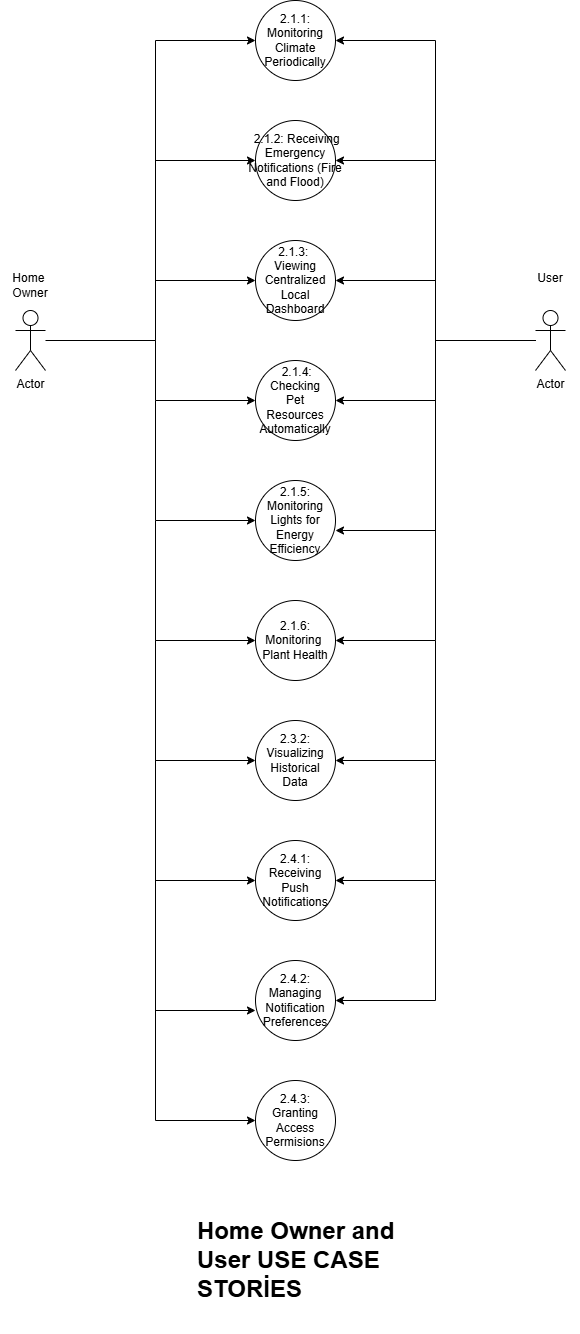

The diagram above was exported from draw.io. Its source (the exported page's mxGraphModel, read from the mxfile embedded in the PNG):
<mxGraphModel dx="1783" dy="971" grid="1" gridSize="10" guides="1" tooltips="1" connect="1" arrows="1" fold="1" page="1" pageScale="1" pageWidth="827" pageHeight="1169" background="light-dark(#FFFFFF,#FFFFFF)" math="0" shadow="0">
  <root>
    <mxCell id="0" />
    <mxCell id="1" parent="0" />
    <mxCell id="7NkFGC75_fVGDi29I3un-8" edge="1" parent="1" source="7NkFGC75_fVGDi29I3un-1" style="edgeStyle=orthogonalEdgeStyle;rounded=0;orthogonalLoop=1;jettySize=auto;html=1;entryX=0;entryY=0.5;entryDx=0;entryDy=0;strokeColor=light-dark(#000000,#000000);" target="7NkFGC75_fVGDi29I3un-16" value="">
      <mxGeometry relative="1" as="geometry">
        <Array as="points">
          <mxPoint x="340" y="420" />
          <mxPoint x="340" y="120" />
        </Array>
        <mxPoint x="400" y="270" as="targetPoint" />
      </mxGeometry>
    </mxCell>
    <mxCell id="7NkFGC75_fVGDi29I3un-1" parent="1" style="shape=umlActor;verticalLabelPosition=bottom;verticalAlign=top;html=1;outlineConnect=0;strokeColor=light-dark(#000000,#0E0E0E);fillColor=none;" value="&lt;font style=&quot;color: light-dark(rgb(0, 0, 0), rgb(0, 0, 0));&quot;&gt;Actor&lt;/font&gt;" vertex="1">
      <mxGeometry height="60" width="30" x="200" y="390" as="geometry" />
    </mxCell>
    <mxCell id="7NkFGC75_fVGDi29I3un-11" parent="1" style="ellipse;whiteSpace=wrap;html=1;aspect=fixed;fillColor=none;strokeColor=light-dark(#000000,#000000);" value="&lt;font style=&quot;color: light-dark(rgb(0, 0, 0), rgb(0, 0, 0));&quot;&gt;&amp;nbsp;2.1.2: Receiving Emergency Notifications&amp;nbsp;(Fire and Flood)&lt;/font&gt;" vertex="1">
      <mxGeometry height="80" width="80" x="440" y="200" as="geometry" />
    </mxCell>
    <mxCell id="7NkFGC75_fVGDi29I3un-12" parent="1" style="ellipse;whiteSpace=wrap;html=1;aspect=fixed;fillColor=none;strokeColor=light-dark(#000000,#010101);" value="&lt;font style=&quot;color: light-dark(rgb(0, 0, 0), rgb(0, 0, 0));&quot;&gt;2.1.3:&amp;nbsp;&lt;/font&gt;&lt;div&gt;&lt;font style=&quot;color: light-dark(rgb(0, 0, 0), rgb(0, 0, 0));&quot;&gt;Viewing Centralized Local Dashboard&lt;/font&gt;&lt;/div&gt;" vertex="1">
      <mxGeometry height="80" width="80" x="440" y="320" as="geometry" />
    </mxCell>
    <mxCell id="7NkFGC75_fVGDi29I3un-13" parent="1" style="ellipse;whiteSpace=wrap;html=1;aspect=fixed;fillColor=none;strokeColor=light-dark(#000000,#000000);" value="&lt;font style=&quot;color: light-dark(rgb(0, 0, 0), rgb(0, 0, 0));&quot;&gt;&amp;nbsp;2.1.4: Checking&lt;/font&gt;&lt;div&gt;&lt;font style=&quot;color: light-dark(rgb(0, 0, 0), rgb(0, 0, 0));&quot;&gt;Pet Resources Automatically&lt;/font&gt;&lt;/div&gt;" vertex="1">
      <mxGeometry height="80" width="80" x="440" y="440" as="geometry" />
    </mxCell>
    <mxCell id="7NkFGC75_fVGDi29I3un-14" parent="1" style="ellipse;whiteSpace=wrap;html=1;aspect=fixed;fillColor=none;strokeColor=light-dark(#000000,#000000);" value="&lt;font style=&quot;color: light-dark(rgb(0, 0, 0), rgb(0, 0, 0));&quot;&gt;2.1.5: Monitoring Lights for Energy Efficiency&lt;/font&gt;" vertex="1">
      <mxGeometry height="80" width="80" x="440" y="560" as="geometry" />
    </mxCell>
    <mxCell id="7NkFGC75_fVGDi29I3un-15" parent="1" style="ellipse;whiteSpace=wrap;html=1;aspect=fixed;fillColor=none;strokeColor=light-dark(#000000,#010101);" value="&lt;font style=&quot;color: light-dark(rgb(0, 0, 0), rgb(0, 0, 0));&quot;&gt;2.1.6: Monitoring&amp;nbsp; Plant Health&lt;/font&gt;" vertex="1">
      <mxGeometry height="80" width="80" x="440" y="680" as="geometry" />
    </mxCell>
    <mxCell id="7NkFGC75_fVGDi29I3un-16" parent="1" style="ellipse;whiteSpace=wrap;html=1;aspect=fixed;fillColor=none;strokeColor=light-dark(#000000,#0E0E0E);" value="&lt;font style=&quot;color: light-dark(rgb(0, 0, 0), rgb(14, 14, 14));&quot;&gt;2.1.1: Monitoring Climate Periodically&lt;/font&gt;" vertex="1">
      <mxGeometry height="80" width="80" x="440" y="80" as="geometry" />
    </mxCell>
    <mxCell id="7NkFGC75_fVGDi29I3un-17" edge="1" parent="1" style="endArrow=classic;html=1;rounded=0;entryX=0;entryY=0.5;entryDx=0;entryDy=0;strokeColor=light-dark(#000000,#000000);" target="7NkFGC75_fVGDi29I3un-11" value="">
      <mxGeometry height="50" relative="1" width="50" as="geometry">
        <mxPoint x="340" y="240" as="sourcePoint" />
        <mxPoint x="440" y="380" as="targetPoint" />
      </mxGeometry>
    </mxCell>
    <mxCell id="7NkFGC75_fVGDi29I3un-18" edge="1" parent="1" style="endArrow=classic;html=1;rounded=0;strokeColor=light-dark(#000000,#000000);" value="">
      <mxGeometry height="50" relative="1" width="50" as="geometry">
        <Array as="points">
          <mxPoint x="340" y="360" />
        </Array>
        <mxPoint x="340" y="420" as="sourcePoint" />
        <mxPoint x="440" y="360" as="targetPoint" />
      </mxGeometry>
    </mxCell>
    <mxCell id="7NkFGC75_fVGDi29I3un-20" edge="1" parent="1" style="endArrow=classic;html=1;rounded=0;entryX=0;entryY=0.5;entryDx=0;entryDy=0;strokeColor=light-dark(#000000,#000000);" target="7NkFGC75_fVGDi29I3un-13" value="">
      <mxGeometry height="50" relative="1" width="50" as="geometry">
        <Array as="points">
          <mxPoint x="340" y="480" />
        </Array>
        <mxPoint x="340" y="420" as="sourcePoint" />
        <mxPoint x="420" y="460" as="targetPoint" />
      </mxGeometry>
    </mxCell>
    <mxCell id="7NkFGC75_fVGDi29I3un-21" edge="1" parent="1" style="endArrow=classic;html=1;rounded=0;entryX=0;entryY=0.5;entryDx=0;entryDy=0;strokeColor=light-dark(#000000,#000000);" target="7NkFGC75_fVGDi29I3un-14" value="">
      <mxGeometry height="50" relative="1" width="50" as="geometry">
        <Array as="points">
          <mxPoint x="340" y="600" />
        </Array>
        <mxPoint x="340" y="480" as="sourcePoint" />
        <mxPoint x="390" y="530" as="targetPoint" />
      </mxGeometry>
    </mxCell>
    <mxCell id="7NkFGC75_fVGDi29I3un-22" edge="1" parent="1" style="endArrow=classic;html=1;rounded=0;entryX=0;entryY=0.5;entryDx=0;entryDy=0;strokeColor=light-dark(#000000,#000000);" target="7NkFGC75_fVGDi29I3un-15" value="">
      <mxGeometry height="50" relative="1" width="50" as="geometry">
        <Array as="points">
          <mxPoint x="340" y="720" />
        </Array>
        <mxPoint x="340" y="600" as="sourcePoint" />
        <mxPoint x="400" y="640" as="targetPoint" />
      </mxGeometry>
    </mxCell>
    <mxCell id="7NkFGC75_fVGDi29I3un-25" parent="1" style="text;html=1;whiteSpace=wrap;strokeColor=none;fillColor=none;align=center;verticalAlign=middle;rounded=0;" value="&lt;font style=&quot;color: light-dark(rgb(0, 0, 0), rgb(0, 0, 0));&quot;&gt;Home&amp;nbsp;&lt;br&gt;Owner&lt;/font&gt;" vertex="1">
      <mxGeometry height="30" width="60" x="185" y="350" as="geometry" />
    </mxCell>
    <mxCell id="7NkFGC75_fVGDi29I3un-26" parent="1" style="text;html=1;whiteSpace=wrap;overflow=hidden;rounded=0;" value="&lt;h1 style=&quot;margin-top: 0px;&quot;&gt;&lt;font style=&quot;color: light-dark(rgb(0, 0, 0), rgb(0, 0, 0));&quot;&gt;Home Owner and User USE CASE STORİES&lt;/font&gt;&lt;/h1&gt;" vertex="1">
      <mxGeometry height="120" width="214" x="380" y="1290" as="geometry" />
    </mxCell>
    <mxCell id="7NkFGC75_fVGDi29I3un-38" parent="1" style="ellipse;whiteSpace=wrap;html=1;aspect=fixed;fillColor=none;strokeColor=light-dark(#000000,#000000);" value="&lt;font style=&quot;color: light-dark(rgb(0, 0, 0), rgb(0, 0, 0));&quot;&gt;2.4.3:&lt;br&gt;Granting&lt;br&gt;Access&lt;/font&gt;&lt;div&gt;&lt;font style=&quot;color: light-dark(rgb(0, 0, 0), rgb(0, 0, 0));&quot;&gt;Permisions&lt;/font&gt;&lt;/div&gt;" vertex="1">
      <mxGeometry height="80" width="80" x="440" y="1160" as="geometry" />
    </mxCell>
    <mxCell id="7NkFGC75_fVGDi29I3un-39" edge="1" parent="1" style="endArrow=classic;html=1;rounded=0;entryX=0;entryY=0.5;entryDx=0;entryDy=0;strokeColor=light-dark(#000000,#000000);" target="7NkFGC75_fVGDi29I3un-38" value="">
      <mxGeometry height="50" relative="1" width="50" as="geometry">
        <Array as="points">
          <mxPoint x="340" y="840" />
          <mxPoint x="340" y="1200" />
        </Array>
        <mxPoint x="340" y="720" as="sourcePoint" />
        <mxPoint x="400" y="760" as="targetPoint" />
      </mxGeometry>
    </mxCell>
    <mxCell id="7NkFGC75_fVGDi29I3un-42" edge="1" parent="1" source="7NkFGC75_fVGDi29I3un-40" style="edgeStyle=orthogonalEdgeStyle;rounded=0;orthogonalLoop=1;jettySize=auto;html=1;entryX=1;entryY=0.5;entryDx=0;entryDy=0;strokeColor=light-dark(#000000,#000000);" target="7NkFGC75_fVGDi29I3un-16">
      <mxGeometry relative="1" as="geometry" />
    </mxCell>
    <mxCell id="7NkFGC75_fVGDi29I3un-43" edge="1" parent="1" source="7NkFGC75_fVGDi29I3un-40" style="edgeStyle=orthogonalEdgeStyle;rounded=0;orthogonalLoop=1;jettySize=auto;html=1;entryX=1;entryY=0.5;entryDx=0;entryDy=0;strokeColor=light-dark(#000000,#000000);" target="7NkFGC75_fVGDi29I3un-11">
      <mxGeometry relative="1" as="geometry" />
    </mxCell>
    <mxCell id="7NkFGC75_fVGDi29I3un-44" edge="1" parent="1" source="7NkFGC75_fVGDi29I3un-40" style="edgeStyle=orthogonalEdgeStyle;rounded=0;orthogonalLoop=1;jettySize=auto;html=1;entryX=1;entryY=0.5;entryDx=0;entryDy=0;strokeColor=light-dark(#000000,#000000);" target="7NkFGC75_fVGDi29I3un-12">
      <mxGeometry relative="1" as="geometry" />
    </mxCell>
    <mxCell id="7NkFGC75_fVGDi29I3un-45" edge="1" parent="1" source="7NkFGC75_fVGDi29I3un-40" style="edgeStyle=orthogonalEdgeStyle;rounded=0;orthogonalLoop=1;jettySize=auto;html=1;entryX=1;entryY=0.5;entryDx=0;entryDy=0;strokeColor=light-dark(#000000,#000000);" target="7NkFGC75_fVGDi29I3un-13">
      <mxGeometry relative="1" as="geometry" />
    </mxCell>
    <mxCell id="7NkFGC75_fVGDi29I3un-47" edge="1" parent="1" source="7NkFGC75_fVGDi29I3un-40" style="edgeStyle=orthogonalEdgeStyle;rounded=0;orthogonalLoop=1;jettySize=auto;html=1;entryX=1;entryY=0.5;entryDx=0;entryDy=0;strokeColor=light-dark(#000000,#000000);" target="7NkFGC75_fVGDi29I3un-15">
      <mxGeometry relative="1" as="geometry" />
    </mxCell>
    <mxCell id="7NkFGC75_fVGDi29I3un-40" parent="1" style="shape=umlActor;verticalLabelPosition=bottom;verticalAlign=top;html=1;outlineConnect=0;strokeColor=light-dark(#000000,#040404);fillColor=none;" value="&lt;font style=&quot;color: light-dark(rgb(0, 0, 0), rgb(27, 27, 27));&quot;&gt;Actor&lt;/font&gt;" vertex="1">
      <mxGeometry height="60" width="30" x="720" y="390" as="geometry" />
    </mxCell>
    <mxCell id="7NkFGC75_fVGDi29I3un-41" parent="1" style="text;html=1;whiteSpace=wrap;strokeColor=none;fillColor=none;align=center;verticalAlign=middle;rounded=0;" value="&lt;font style=&quot;color: light-dark(rgb(0, 0, 0), rgb(0, 0, 0));&quot;&gt;User&lt;/font&gt;&lt;div&gt;&lt;br&gt;&lt;/div&gt;" vertex="1">
      <mxGeometry height="30" width="60" x="705" y="350" as="geometry" />
    </mxCell>
    <mxCell id="7NkFGC75_fVGDi29I3un-46" edge="1" parent="1" source="7NkFGC75_fVGDi29I3un-40" style="edgeStyle=orthogonalEdgeStyle;rounded=0;orthogonalLoop=1;jettySize=auto;html=1;entryX=1;entryY=0.625;entryDx=0;entryDy=0;entryPerimeter=0;strokeColor=light-dark(#000000,#000000);" target="7NkFGC75_fVGDi29I3un-14">
      <mxGeometry relative="1" as="geometry" />
    </mxCell>
    <mxCell id="SC1c1EtrNaCxblwr19s9-2" parent="1" style="ellipse;whiteSpace=wrap;html=1;aspect=fixed;fillColor=none;strokeColor=light-dark(#000000,#000000);" value="&lt;font style=&quot;color: light-dark(rgb(0, 0, 0), rgb(0, 0, 0));&quot;&gt;2.3.2: Visualizing Historical Data&lt;/font&gt;" vertex="1">
      <mxGeometry height="80" width="80" x="440" y="800" as="geometry" />
    </mxCell>
    <mxCell id="SC1c1EtrNaCxblwr19s9-3" edge="1" parent="1" style="endArrow=classic;html=1;rounded=0;entryX=0;entryY=0.5;entryDx=0;entryDy=0;strokeColor=light-dark(#000000,#010101);" value="">
      <mxGeometry height="50" relative="1" width="50" as="geometry">
        <Array as="points">
          <mxPoint x="340" y="840" />
        </Array>
        <mxPoint x="340" y="720" as="sourcePoint" />
        <mxPoint x="440" y="840" as="targetPoint" />
      </mxGeometry>
    </mxCell>
    <mxCell id="SC1c1EtrNaCxblwr19s9-5" edge="1" parent="1" style="endArrow=classic;html=1;rounded=0;entryX=1;entryY=0.5;entryDx=0;entryDy=0;strokeColor=light-dark(#000000,#000000);" target="SC1c1EtrNaCxblwr19s9-2" value="">
      <mxGeometry height="50" relative="1" width="50" as="geometry">
        <Array as="points">
          <mxPoint x="620" y="840" />
        </Array>
        <mxPoint x="620" y="720" as="sourcePoint" />
        <mxPoint x="620" y="840" as="targetPoint" />
      </mxGeometry>
    </mxCell>
    <mxCell id="SC1c1EtrNaCxblwr19s9-6" parent="1" style="ellipse;whiteSpace=wrap;html=1;aspect=fixed;fillColor=none;strokeColor=light-dark(#000000,#000000);" value="&lt;font style=&quot;color: light-dark(rgb(0, 0, 0), rgb(0, 0, 0));&quot;&gt;2.4.1: Receiving Push Notifications&lt;/font&gt;" vertex="1">
      <mxGeometry height="80" width="80" x="440" y="920" as="geometry" />
    </mxCell>
    <mxCell id="SC1c1EtrNaCxblwr19s9-7" edge="1" parent="1" style="endArrow=classic;html=1;rounded=0;entryX=0;entryY=0.5;entryDx=0;entryDy=0;strokeColor=light-dark(#000000,#000000);" value="">
      <mxGeometry height="50" relative="1" width="50" as="geometry">
        <Array as="points">
          <mxPoint x="340" y="960" />
        </Array>
        <mxPoint x="340" y="840" as="sourcePoint" />
        <mxPoint x="440" y="960" as="targetPoint" />
      </mxGeometry>
    </mxCell>
    <mxCell id="SC1c1EtrNaCxblwr19s9-8" edge="1" parent="1" style="endArrow=classic;html=1;rounded=0;entryX=1;entryY=0.5;entryDx=0;entryDy=0;strokeColor=light-dark(#000000,#000000);" value="">
      <mxGeometry height="50" relative="1" width="50" as="geometry">
        <Array as="points">
          <mxPoint x="620" y="960" />
        </Array>
        <mxPoint x="620" y="840" as="sourcePoint" />
        <mxPoint x="520" y="960" as="targetPoint" />
      </mxGeometry>
    </mxCell>
    <mxCell id="SC1c1EtrNaCxblwr19s9-9" parent="1" style="ellipse;whiteSpace=wrap;html=1;aspect=fixed;fillColor=none;strokeColor=light-dark(#000000,#000000);" value="&lt;div&gt;&lt;font style=&quot;color: light-dark(rgb(0, 0, 0), rgb(0, 0, 0));&quot;&gt;2.4.2: Managing Notification Preferences&lt;/font&gt;&lt;/div&gt;" vertex="1">
      <mxGeometry height="80" width="80" x="440" y="1040" as="geometry" />
    </mxCell>
    <mxCell id="SC1c1EtrNaCxblwr19s9-10" edge="1" parent="1" style="endArrow=classic;html=1;rounded=0;entryX=0;entryY=0.5;entryDx=0;entryDy=0;strokeColor=light-dark(#000000,#000000);" value="">
      <mxGeometry height="50" relative="1" width="50" as="geometry">
        <Array as="points">
          <mxPoint x="340" y="1090" />
        </Array>
        <mxPoint x="340" y="970" as="sourcePoint" />
        <mxPoint x="440" y="1090" as="targetPoint" />
      </mxGeometry>
    </mxCell>
    <mxCell id="SC1c1EtrNaCxblwr19s9-11" edge="1" parent="1" style="endArrow=classic;html=1;rounded=0;entryX=1;entryY=0.5;entryDx=0;entryDy=0;strokeColor=light-dark(#000000,#000000);" value="">
      <mxGeometry height="50" relative="1" width="50" as="geometry">
        <Array as="points">
          <mxPoint x="620" y="1080" />
        </Array>
        <mxPoint x="620" y="960" as="sourcePoint" />
        <mxPoint x="520" y="1080" as="targetPoint" />
      </mxGeometry>
    </mxCell>
  </root>
</mxGraphModel>